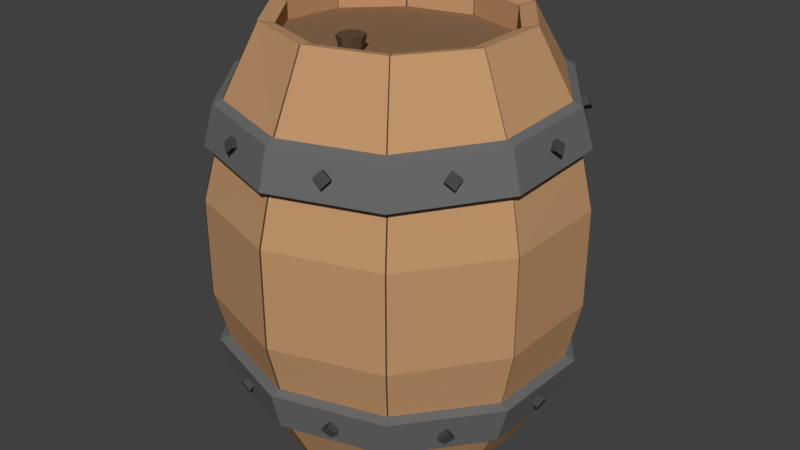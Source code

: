 # Source: Barrel_CameronChristianson.blend  (saved by Blender 2.79.0; exported with 4.5.12 LTS)
import bpy
from mathutils import Matrix  # noqa: F401  (used for matrix-valued properties, if any)

bpy.ops.wm.read_factory_settings(use_empty=True)
scene = bpy.context.scene
scene.name = 'Scene'

# ---- collections
col_collection_4 = bpy.data.collections.new('Collection 4'); scene.collection.children.link(col_collection_4)

# ---- materials (node trees are filled in below, after node groups)
mat_barrel1 = bpy.data.materials.new('Barrel1')
mat_barrel1.alpha_threshold = 0.0
mat_barrel1.use_transparent_shadow = False
mat_barrel1.diffuse_color = (0.5382, 0.3024, 0.1506, 1.0)
mat_barrel1.specular_color = (0.9404, 0.6554, 0.3746)
mat_barrel1.roughness = 0.5
mat_barrel1.specular_intensity = 0.05
mat_barrel2 = bpy.data.materials.new('Barrel2')
mat_barrel2.alpha_threshold = 0.0
mat_barrel2.use_transparent_shadow = False
mat_barrel2.diffuse_color = (0.07658, 0.04561, 0.02483, 1.0)
mat_barrel2.specular_color = (0.9404, 0.6554, 0.3746)
mat_barrel2.roughness = 0.5
mat_barrel2.specular_intensity = 0.0
mat_barrel3 = bpy.data.materials.new('Barrel3')
mat_barrel3.alpha_threshold = 0.0
mat_barrel3.use_transparent_shadow = False
mat_barrel3.diffuse_color = (0.1473, 0.1473, 0.1473, 1.0)
mat_barrel3.roughness = 0.5
mat_barrel3.specular_intensity = 0.6377
mat_nails = bpy.data.materials.new('Nails')
mat_nails.alpha_threshold = 0.0
mat_nails.use_transparent_shadow = False
mat_nails.diffuse_color = (0.06838, 0.06838, 0.06838, 1.0)
mat_nails.roughness = 0.5
mat_nails.specular_intensity = 0.8043
mat_barrel4 = bpy.data.materials.new('Barrel4')
mat_barrel4.alpha_threshold = 0.0
mat_barrel4.use_transparent_shadow = False
mat_barrel4.diffuse_color = (0.2747, 0.1559, 0.08438, 1.0)
mat_barrel4.specular_color = (1.0, 0.583, 0.3049)
mat_barrel4.roughness = 0.5
mat_barrel4.specular_intensity = 0.05
mat_barrel5 = bpy.data.materials.new('Barrel5')
mat_barrel5.alpha_threshold = 0.0
mat_barrel5.use_transparent_shadow = False
mat_barrel5.diffuse_color = (0.1282, 0.0745, 0.04161, 1.0)
mat_barrel5.specular_color = (1.0, 0.583, 0.3049)
mat_barrel5.roughness = 0.5
mat_barrel5.specular_intensity = 0.05

# ---- material node trees

# ---- world
world_world = bpy.data.worlds.new('World'); scene.world = world_world
world_world.color = (0.05088, 0.05088, 0.05088)
world_world.use_sun_shadow = False
world_world.sun_shadow_jitter_overblur = 0.0
world_world.cycles.sampling_method = 'MANUAL'

# ---- meshes
me_cylinder_001 = bpy.data.meshes.new('Cylinder.001')
me_cylinder_001.from_pydata([(0.8415, 1.168, 0.5113), (-8.389e-10, 1.06, 1.002), (1.363, 0.4516, 0.4935), (0.6232, 0.8578, 1.002), (1.363, -0.4344, 0.474), (1.008, 0.3277, 1.002), (0.8425, -1.151, 0.4602), (1.008, -0.3277, 1.002), (-0.0005735, -1.426, 0.4576), (0.6232, -0.8578, 1.002), (-0.8439, -1.153, 0.467), (-9.353e-08, -1.06, 1.002), (-1.365, -0.4363, 0.4848), (-0.6232, -0.8578, 1.002), (-1.366, 0.4497, 0.5043), (-1.008, -0.3277, 1.002), (-0.001779, 1.441, 0.5207), (-1.008, 0.3277, 1.002), (-0.8449, 1.167, 0.518), (-0.6232, 0.8578, 1.002), (0.5497, 0.7553, 0.8692), (0.8894, 0.2885, 0.8847), (0.0009669, 1.338, 0.7329), (-1.615e-08, 1.542, 0.2318), (0.9063, 1.247, 0.2318), (0.7926, 1.082, 0.7241), (0.8894, -0.2885, 0.904), (0.5497, -0.7553, 0.9196), (1.467, 0.4765, 0.2318), (1.282, 0.4094, 0.7073), (-7.417e-08, -0.9336, 0.9255), (-0.5497, -0.7553, 0.9196), (1.467, -0.4765, 0.2318), (1.282, -0.4222, 0.689), (-0.8894, -0.2885, 0.904), (-0.8894, 0.2885, 0.8847), (0.9063, -1.247, 0.2318), (0.7935, -1.095, 0.6761), (-0.5497, 0.7553, 0.8692), (7.585e-09, 0.9336, 0.8632), (-1.51e-07, -1.542, 0.2318), (0.002099, -1.353, 0.6736), (-0.5481, 0.7544, 0.987), (-0.8868, 0.2881, 0.987), (-0.9063, -1.247, 0.2318), (-0.7895, -1.096, 0.6824), (-0.8868, -0.2881, 0.987), (-0.5481, -0.7544, 0.987), (-1.467, -0.4765, 0.2318), (-1.279, -0.424, 0.6992), (-8.16e-08, -0.9325, 0.987), (0.5481, -0.7544, 0.987), (-1.467, 0.4765, 0.2318), (-1.279, 0.4076, 0.7175), (0.8868, -0.2881, 0.987), (0.8868, 0.2881, 0.987), (-0.9063, 1.247, 0.2318), (-0.7904, 1.081, 0.7304), (-7.681e-11, 0.9325, 0.987), (0.5481, 0.7544, 0.987), (0.0007338, 1.414, 0.7186), (-0.001611, 1.52, 0.5384), (-0.8916, 1.23, 0.5356), (-0.8346, 1.142, 0.716), (-1.441, 0.4732, 0.5211), (-1.351, 0.4318, 0.7024), (-1.441, -0.4621, 0.5005), (-1.35, -0.446, 0.683), (-0.8906, -1.218, 0.4817), (-0.8337, -1.156, 0.6653), (-0.0003384, -1.507, 0.4717), (0.001929, -1.427, 0.656), (0.8896, -1.217, 0.4746), (0.8373, -1.155, 0.6587), (1.439, -0.46, 0.4891), (1.353, -0.4441, 0.6723), (1.439, 0.4752, 0.5097), (1.353, 0.4337, 0.6916), (0.8886, 1.231, 0.5285), (0.8363, 1.144, 0.7093), (1.099, -0.7986, 0.5976), (1.086, -0.8471, 0.5703), (1.144, -0.767, 0.573), (1.13, -0.8155, 0.5456), (1.146, -0.8347, 0.6214), (1.127, -0.9017, 0.5837), (1.207, -0.7911, 0.5874), (1.189, -0.8581, 0.5497), (-1.099, 0.7957, 0.6415), (-1.086, 0.8479, 0.6163), (-1.144, 0.7676, 0.6159), (-1.131, 0.8198, 0.5907), (-1.144, 0.8284, 0.6672), (-1.127, 0.9004, 0.6324), (-1.207, 0.7897, 0.6318), (-1.189, 0.8617, 0.5971), (1.098, 0.799, 0.6328), (1.141, 0.7728, 0.6058), (1.083, 0.8525, 0.6089), (1.126, 0.8263, 0.5818), (1.145, 0.8306, 0.6581), (1.205, 0.7945, 0.6207), (1.124, 0.9044, 0.6251), (1.184, 0.8683, 0.5877), (-1.097, -0.8018, 0.6063), (-1.141, -0.772, 0.5808), (-1.082, -0.8519, 0.58), (-1.127, -0.822, 0.5545), (-1.143, -0.8369, 0.6305), (-1.204, -0.7958, 0.5953), (-1.123, -0.9059, 0.5942), (-1.185, -0.8648, 0.559), (0.4323, -1.288, 0.5895), (0.392, -1.32, 0.5627), (0.4858, -1.288, 0.5641), (0.4455, -1.32, 0.5373), (0.4502, -1.345, 0.6129), (0.3946, -1.388, 0.5759), (0.524, -1.344, 0.5779), (0.4684, -1.388, 0.5409), (-0.4313, 1.285, 0.6496), (-0.3917, 1.32, 0.6239), (-0.4855, 1.289, 0.6247), (-0.4458, 1.324, 0.5991), (-0.4486, 1.338, 0.6756), (-0.3939, 1.387, 0.6402), (-0.5233, 1.343, 0.6413), (-0.4686, 1.392, 0.6059), (-0.4137, -1.294, 0.5927), (-0.466, -1.296, 0.5666), (-0.3716, -1.326, 0.5667), (-0.4239, -1.327, 0.5406), (-0.4316, -1.35, 0.6163), (-0.5038, -1.352, 0.5803), (-0.3736, -1.394, 0.5804), (-0.4458, -1.396, 0.5444), (0.4146, 1.291, 0.6464), (0.4663, 1.296, 0.62), (0.3719, 1.326, 0.6221), (0.4236, 1.331, 0.5958), (0.4332, 1.344, 0.6722), (0.5045, 1.351, 0.6358), (0.3743, 1.392, 0.6388), (0.4456, 1.399, 0.6024), (1.359, 0.007641, 0.6143), (1.378, -0.03888, 0.5869), (1.377, 0.05996, 0.5902), (1.396, 0.01343, 0.5628), (1.417, 0.005543, 0.6388), (1.443, -0.05863, 0.601), (1.441, 0.07771, 0.6056), (1.468, 0.01354, 0.5678), (0.8458, 1.156, -0.5204), (-8.389e-10, 1.06, -1.002), (1.366, 0.4388, -0.5081), (0.6232, 0.8578, -1.002), (1.365, -0.4473, -0.4902), (1.008, 0.3277, -1.002), (0.8437, -1.163, -0.4734), (1.008, -0.3277, -1.002), (0.0002288, -1.436, -0.4643), (0.6232, -0.8578, -1.002), (-0.8427, -1.162, -0.4663), (-9.353e-08, -1.06, -1.002), (-1.363, -0.4441, -0.4786), (-0.6232, -0.8578, -1.002), (-1.362, 0.442, -0.4965), (-1.008, -0.3277, -1.002), (0.002791, 1.431, -0.5224), (-1.008, 0.3277, -1.002), (-0.8407, 1.158, -0.5133), (-0.6232, 0.8578, -1.002), (0.5497, 0.7553, -0.8692), (0.8894, 0.2885, -0.8847), (-0.000185, 1.329, -0.7348), (-1.615e-08, 1.542, -0.2318), (0.9063, 1.247, -0.2318), (0.7911, 1.071, -0.7329), (0.8894, -0.2885, -0.904), (0.5497, -0.7553, -0.9196), (1.467, 0.4765, -0.2318), (1.28, 0.398, -0.7214), (-7.417e-08, -0.9336, -0.9255), (-0.5497, -0.7553, -0.9196), (1.467, -0.4765, -0.2318), (1.279, -0.4337, -0.7045), (-0.8894, -0.2885, -0.904), (-0.8894, 0.2885, -0.8847), (0.9063, -1.247, -0.2318), (0.7891, -1.106, -0.6888), (-0.5497, 0.7553, -0.8692), (7.585e-09, 0.9336, -0.8632), (-1.51e-07, -1.542, -0.2318), (-0.00259, -1.362, -0.6802), (-0.5481, 0.7544, -0.987), (-0.8868, 0.2881, -0.987), (-0.9063, -1.247, -0.2318), (-0.7938, -1.104, -0.6821), (-0.8868, -0.2881, -0.987), (-0.5481, -0.7544, -0.987), (-1.467, -0.4765, -0.2318), (-1.282, -0.4308, -0.6936), (-8.16e-08, -0.9325, -0.987), (0.5481, -0.7544, -0.987), (-1.467, 0.4765, -0.2318), (-1.282, 0.4009, -0.7105), (0.8868, -0.2881, -0.987), (0.8868, 0.2881, -0.987), (-0.9063, 1.247, -0.2318), (-0.7919, 1.073, -0.7262), (-7.681e-11, 0.9325, -0.987), (0.5481, 0.7544, -0.987), (9.756e-05, 1.405, -0.7204), (0.002647, 1.51, -0.54), (-0.8877, 1.222, -0.5303), (-0.8356, 1.135, -0.7113), (-1.438, 0.4657, -0.5127), (-1.353, 0.4252, -0.6947), (-1.439, -0.4697, -0.4937), (-1.353, -0.4528, -0.6769), (-0.8899, -1.227, -0.4807), (-0.8377, -1.164, -0.6647), (-5.815e-05, -1.517, -0.4786), (-0.002441, -1.436, -0.6628), (0.8903, -1.229, -0.4883), (0.8333, -1.166, -0.6718), (1.441, -0.473, -0.5059), (1.35, -0.4559, -0.6884), (1.442, 0.4623, -0.5249), (1.351, 0.422, -0.7062), (0.8925, 1.22, -0.5379), (0.8353, 1.133, -0.7184), (1.098, -0.8103, -0.6123), (1.085, -0.859, -0.585), (1.143, -0.7789, -0.588), (1.13, -0.8276, -0.5606), (1.143, -0.8464, -0.6365), (1.126, -0.9135, -0.5988), (1.206, -0.8031, -0.6029), (1.188, -0.8703, -0.5652), (-1.098, 0.7883, -0.6353), (-1.085, 0.8403, -0.6101), (-1.143, 0.7601, -0.6094), (-1.129, 0.8121, -0.5842), (-1.145, 0.8212, -0.6605), (-1.126, 0.893, -0.6258), (-1.206, 0.7824, -0.6247), (-1.187, 0.8541, -0.59), (1.098, 0.7874, -0.6447), (1.142, 0.7611, -0.618), (1.084, 0.8408, -0.6205), (1.128, 0.8145, -0.5939), (1.145, 0.8191, -0.6702), (1.206, 0.7827, -0.6335), (1.125, 0.8928, -0.6369), (1.186, 0.8564, -0.6002), (-1.098, -0.8095, -0.6029), (-1.142, -0.7797, -0.577), (-1.083, -0.8597, -0.5768), (-1.127, -0.8299, -0.5509), (-1.146, -0.8443, -0.6268), (-1.206, -0.8033, -0.5911), (-1.125, -0.9136, -0.5907), (-1.185, -0.8725, -0.555), (0.4299, -1.299, -0.5995), (0.3902, -1.33, -0.5724), (0.484, -1.299, -0.5746), (0.4443, -1.33, -0.5475), (0.447, -1.355, -0.6232), (0.3923, -1.399, -0.5858), (0.5217, -1.355, -0.5888), (0.467, -1.399, -0.5514), (-0.4304, 1.277, -0.648), (-0.39, 1.312, -0.6226), (-0.4838, 1.28, -0.6227), (-0.4435, 1.315, -0.5973), (-0.4482, 1.33, -0.6738), (-0.3925, 1.378, -0.6387), (-0.522, 1.334, -0.6389), (-0.4663, 1.383, -0.6038), (-0.4161, -1.303, -0.5958), (-0.4677, -1.305, -0.5693), (-0.3734, -1.335, -0.5702), (-0.4251, -1.336, -0.5437), (-0.4348, -1.359, -0.6194), (-0.506, -1.361, -0.5827), (-0.3759, -1.403, -0.584), (-0.4472, -1.405, -0.5474), (0.4156, 1.281, -0.6517), (0.4679, 1.286, -0.6258), (0.3736, 1.316, -0.6271), (0.426, 1.321, -0.6011), (0.4336, 1.334, -0.6776), (0.5058, 1.341, -0.6418), (0.3757, 1.382, -0.6437), (0.4479, 1.389, -0.6078), (-1.358, -0.01757, -0.6179), (-1.377, 0.03251, -0.5925), (-1.377, -0.06649, -0.5916), (-1.395, -0.01641, -0.5663), (-1.416, -0.01868, -0.6423), (-1.442, 0.05041, -0.6073), (-1.441, -0.08616, -0.6061), (-1.467, -0.01708, -0.5712), (1.358, -0.004485, -0.6297), (1.377, -0.0512, -0.6026), (1.377, 0.04766, -0.6057), (1.396, 0.0009514, -0.5785), (1.415, -0.006552, -0.6547), (1.442, -0.07099, -0.6172), (1.441, 0.06538, -0.6215), (1.468, 0.0009472, -0.5841), (-1.615e-08, 1.542, 0.0), (-0.9063, 1.247, 0.0), (0.9063, 1.247, 0.0), (1.467, 0.4765, 0.0), (1.467, -0.4765, 0.0), (0.9063, -1.247, 0.0), (-1.51e-07, -1.542, 0.0), (-0.9063, -1.247, 0.0), (-1.467, -0.4765, 0.0), (-1.467, 0.4765, 0.0), (-1.001, -0.3372, 1.002), (-1.27, -0.4361, 0.6989), (-1.456, -0.4904, 0.2318), (-0.8833, -0.2969, 0.9043), (-0.8807, -0.2966, 0.987), (-1.356, -0.4492, 0.4845), (-1.341, -0.4589, 0.6827), (-1.431, -0.4757, 0.5002), (-1.456, -0.4904, 0.0), (-1.001, -0.3372, -1.002), (-1.274, -0.4429, -0.6934), (-1.456, -0.4904, -0.2318), (-0.8833, -0.2969, -0.9043), (-0.8807, -0.2966, -0.987), (-1.354, -0.4571, -0.4784), (-1.344, -0.4656, -0.6767), (-1.429, -0.4834, -0.4935), (-1.008, 0.3194, 1.002), (-1.279, 0.3971, 0.7173), (-1.467, 0.4645, 0.2318), (-0.8894, 0.2812, 0.885), (-0.8868, 0.2809, 0.987), (-1.366, 0.4385, 0.5041), (-1.351, 0.4207, 0.7021), (-1.441, 0.4614, 0.5209), (-1.467, 0.4645, 0.0), (-1.008, 0.3194, -1.002), (-1.282, 0.3905, -0.7103), (-1.467, 0.4645, -0.2318), (-0.8894, 0.2812, -0.885), (-0.8868, 0.2809, -0.987), (-1.362, 0.4308, -0.4963), (-1.353, 0.4141, -0.6945), (-1.438, 0.4539, -0.5124), (-0.631, 0.8471, 1.002), (-0.8003, 1.067, 0.7301), (-0.9176, 1.232, 0.2318), (-0.5565, 0.7459, 0.8695), (-0.5549, 0.745, 0.987), (-0.8554, 1.152, 0.5178), (-0.845, 1.128, 0.7157), (-0.9027, 1.215, 0.5353), (-0.9176, 1.232, 0.0), (-0.631, 0.8471, -1.002), (-0.8018, 1.06, -0.7259), (-0.9176, 1.232, -0.2318), (-0.5565, 0.7459, -0.8695), (-0.5549, 0.745, -0.987), (-0.8512, 1.144, -0.513), (-0.846, 1.121, -0.711), (-0.8988, 1.206, -0.53), (-0.006911, 1.058, 1.002), (-0.007809, 1.335, 0.7329), (-0.01005, 1.539, 0.2318), (-0.006096, 0.9316, 0.8633), (-0.006078, 0.9305, 0.987), (-0.01113, 1.438, 0.5207), (-0.00853, 1.411, 0.7186), (-0.01148, 1.517, 0.5384), (-0.01005, 1.539, 0.0), (-0.006911, 1.058, -1.002), (-0.008964, 1.326, -0.7347), (-0.01005, 1.539, -0.2318), (-0.006096, 0.9316, -0.8633), (-0.006078, 0.9305, -0.987), (-0.006562, 1.428, -0.5223), (-0.00917, 1.402, -0.7203), (-0.007226, 1.506, -0.5399), (0.6167, 0.8599, 1.002), (0.544, 0.7571, 0.8691), (0.7843, 1.085, 0.7242), (0.8969, 1.251, 0.2318), (0.5424, 0.7562, 0.987), (0.8327, 1.171, 0.5114), (0.8276, 1.146, 0.7094), (0.8793, 1.234, 0.5286), (0.8969, 1.251, 0.0), (0.6167, 0.8599, -1.002), (0.544, 0.7571, -0.8691), (0.7828, 1.074, -0.7329), (0.8969, 1.251, -0.2318), (0.5424, 0.7562, -0.987), (0.837, 1.159, -0.5205), (0.8266, 1.136, -0.7184), (0.8832, 1.223, -0.5379), (1.005, 0.333, 1.002), (0.886, 0.2932, 0.8846), (1.277, 0.4162, 0.7075), (1.461, 0.4843, 0.2318), (0.8834, 0.2929, 0.987), (1.358, 0.4589, 0.4937), (1.348, 0.4409, 0.6918), (1.433, 0.4828, 0.5098), (1.461, 0.4843, 0.0), (1.005, 0.333, -1.002), (0.886, 0.2932, -0.8846), (1.275, 0.4048, -0.7215), (1.461, 0.4843, -0.2318), (0.8834, 0.2929, -0.987), (1.361, 0.446, -0.5083), (1.346, 0.4292, -0.7063), (1.436, 0.47, -0.525), (1.008, -0.3218, 1.002), (0.8894, -0.2833, 0.9038), (1.282, -0.4147, 0.6892), (1.467, -0.4679, 0.2318), (0.8868, -0.283, 0.987), (1.363, -0.4264, 0.4741), (1.353, -0.4363, 0.6725), (1.439, -0.4516, 0.4892), (1.467, -0.4679, 0.0), (1.008, -0.3218, -1.002), (0.8894, -0.2833, -0.9038), (1.279, -0.4263, -0.7047), (1.467, -0.4679, -0.2318), (0.8868, -0.283, -0.987), (1.365, -0.4393, -0.4903), (1.35, -0.448, -0.6886), (1.441, -0.4646, -0.5061), (0.6281, -0.8511, 1.002), (0.554, -0.7494, 0.9194), (0.7996, -1.087, 0.6763), (0.9134, -1.238, 0.2318), (0.5524, -0.7485, 0.987), (0.8491, -1.142, 0.4604), (0.8438, -1.146, 0.6589), (0.8966, -1.207, 0.4748), (0.9134, -1.238, 0.0), (0.6281, -0.8511, -1.002), (0.554, -0.7494, -0.9194), (0.7953, -1.098, -0.689), (0.9134, -1.238, -0.2318), (0.5524, -0.7485, -0.987), (0.8503, -1.154, -0.4737), (0.8398, -1.157, -0.672), (0.8972, -1.22, -0.4885), (0.009184, -1.057, 1.002), (0.008101, -0.9309, 0.9254), (0.01376, -1.349, 0.6737), (0.01336, -1.538, 0.2318), (0.008077, -0.9298, 0.987), (0.01185, -1.422, 0.4576), (0.01424, -1.423, 0.6561), (0.01278, -1.502, 0.4718), (0.01336, -1.538, 0.0), (0.009184, -1.057, -1.002), (0.008101, -0.9309, -0.9254), (0.009077, -1.358, -0.6804), (0.01336, -1.538, -0.2318), (0.008077, -0.9298, -0.987), (0.01266, -1.432, -0.4645), (0.009874, -1.432, -0.6629), (0.01306, -1.513, -0.4788), (-0.6118, -0.8615, 1.002), (-0.5396, -0.7586, 0.9197), (-0.7749, -1.101, 0.6823), (-0.8897, -1.253, 0.2318), (-0.538, -0.7577, 0.987), (-0.8284, -1.158, 0.4668), (-0.8183, -1.161, 0.6652), (-0.8742, -1.224, 0.4815), (-0.8897, -1.253, 0.0), (-0.6118, -0.8615, -1.002), (-0.5396, -0.7586, -0.9197), (-0.7793, -1.109, -0.6821), (-0.8897, -1.253, -0.2318), (-0.538, -0.7577, -0.987), (-0.8272, -1.167, -0.4663), (-0.8223, -1.169, -0.6647), (-0.8735, -1.232, -0.4807), (-0.02905, 0.5399, -0.8172), (-0.06008, 0.5647, -0.9199), (-0.02905, 0.4395, -0.8153), (-0.06008, 0.4023, -0.9168), (0.07142, 0.5399, -0.8172), (0.1025, 0.5647, -0.9199), (0.07142, 0.4395, -0.8153), (0.1025, 0.4023, -0.9168), (0.02119, 0.4226, -0.815), (0.02119, 0.375, -0.9163), (0.02119, 0.5568, -0.8176), (0.02119, 0.592, -0.9204), (-0.04317, 0.4897, -0.8163), (-0.08293, 0.4835, -0.9184), (0.08554, 0.4897, -0.8163), (0.1253, 0.4835, -0.9184), (0.02119, 0.4835, -0.9184), (0.02119, 0.4897, -0.8163), (-0.02905, -0.6122, 0.876), (-0.06008, -0.6432, 0.9781), (-0.02905, -0.5117, 0.876), (-0.06008, -0.4807, 0.9781), (0.07142, -0.6122, 0.876), (0.1025, -0.6432, 0.9781), (0.07142, -0.5117, 0.876), (0.1025, -0.4807, 0.9781), (0.02119, -0.4948, 0.876), (0.02119, -0.4534, 0.9781), (0.02119, -0.629, 0.876), (0.02119, -0.6705, 0.9781), (-0.04317, -0.5619, 0.876), (-0.08293, -0.5619, 0.9781), (0.08554, -0.5619, 0.876), (0.1253, -0.5619, 0.9781), (0.02119, -0.5619, 0.9781), (0.02119, -0.5619, 0.876), (-1.358, -0.008134, 0.6238), (-1.377, 0.04027, 0.5975), (-1.377, -0.05872, 0.5987), (-1.396, -0.01032, 0.5724), (-1.416, -0.007719, 0.6485), (-1.442, 0.05905, 0.6123), (-1.441, -0.0775, 0.6138), (-1.468, -0.01073, 0.5776)], [], [(409, 407, 5, 29), (475, 11, 50, 479), (392, 390, 3, 25), (409, 29, 77, 413), (374, 373, 1, 22), (411, 59, 20, 408), (357, 356, 19, 57), (343, 46, 34, 342), (340, 339, 17, 53), (394, 58, 39, 391), (323, 322, 15, 49), (360, 43, 35, 359), (477, 475, 13, 45), (326, 47, 31, 325), (460, 458, 11, 41), (479, 50, 30, 476), (443, 441, 9, 37), (462, 51, 27, 459), (426, 424, 7, 33), (377, 42, 38, 376), (445, 54, 26, 442), (221, 220, 338, 337), (378, 16, 23, 375), (441, 7, 54, 445), (361, 18, 56, 358), (356, 17, 43, 360), (344, 14, 52, 341), (407, 3, 59, 411), (327, 12, 48, 324), (322, 13, 47, 326), (480, 10, 44, 478), (458, 9, 51, 462), (463, 8, 40, 461), (373, 19, 42, 377), (446, 6, 36, 444), (424, 5, 55, 428), (429, 4, 32, 427), (339, 15, 46, 343), (412, 2, 28, 410), (390, 1, 58, 394), (395, 0, 24, 393), (428, 55, 21, 425), (396, 79, 78, 397), (327, 10, 68, 329), (323, 49, 67, 328), (412, 0, 78, 414), (463, 6, 72, 465), (477, 45, 69, 481), (429, 2, 76, 431), (344, 12, 66, 346), (460, 41, 71, 464), (392, 25, 79, 396), (379, 60, 61, 380), (362, 63, 62, 363), (345, 65, 64, 346), (328, 67, 66, 329), (481, 69, 68, 482), (464, 71, 70, 465), (447, 73, 72, 448), (430, 75, 74, 431), (413, 77, 76, 414), (395, 16, 61, 397), (340, 53, 65, 345), (361, 14, 64, 363), (446, 4, 74, 448), (426, 33, 75, 430), (357, 57, 63, 362), (378, 18, 62, 380), (480, 8, 70, 482), (374, 22, 60, 379), (443, 37, 73, 447), (87, 86, 84, 85), (85, 84, 80, 81), (81, 80, 82, 83), (83, 82, 86, 87), (85, 81, 83, 87), (80, 84, 86, 82), (95, 94, 92, 93), (93, 92, 88, 89), (89, 88, 90, 91), (91, 90, 94, 95), (93, 89, 91, 95), (88, 92, 94, 90), (103, 102, 100, 101), (101, 100, 96, 97), (97, 96, 98, 99), (99, 98, 102, 103), (101, 97, 99, 103), (96, 100, 102, 98), (111, 110, 108, 109), (109, 108, 104, 105), (105, 104, 106, 107), (107, 106, 110, 111), (109, 105, 107, 111), (104, 108, 110, 106), (119, 118, 116, 117), (117, 116, 112, 113), (113, 112, 114, 115), (115, 114, 118, 119), (117, 113, 115, 119), (112, 116, 118, 114), (127, 126, 124, 125), (125, 124, 120, 121), (121, 120, 122, 123), (123, 122, 126, 127), (125, 121, 123, 127), (120, 124, 126, 122), (135, 134, 132, 133), (133, 132, 128, 129), (129, 128, 130, 131), (131, 130, 134, 135), (133, 129, 131, 135), (128, 132, 134, 130), (143, 142, 140, 141), (141, 140, 136, 137), (137, 136, 138, 139), (139, 138, 142, 143), (141, 137, 139, 143), (136, 140, 142, 138), (151, 150, 148, 149), (149, 148, 144, 145), (145, 144, 146, 147), (147, 146, 150, 151), (149, 145, 147, 151), (144, 148, 150, 146), (375, 381, 313, 56), (393, 398, 312, 23), (358, 364, 321, 52), (341, 347, 320, 48), (324, 330, 319, 44), (478, 483, 318, 40), (461, 466, 317, 36), (444, 449, 316, 32), (427, 432, 315, 28), (410, 415, 314, 24), (418, 181, 157, 416), (484, 488, 202, 163), (401, 177, 155, 399), (418, 422, 229, 181), (383, 174, 153, 382), (420, 417, 172, 211), (366, 209, 171, 365), (352, 351, 186, 198), (349, 205, 169, 348), (403, 400, 191, 210), (332, 201, 167, 331), (369, 368, 187, 195), (486, 197, 165, 484), (335, 334, 183, 199), (469, 193, 163, 467), (488, 485, 182, 202), (452, 189, 161, 450), (471, 468, 179, 203), (435, 185, 159, 433), (386, 385, 190, 194), (454, 451, 178, 206), (200, 333, 330, 320), (387, 384, 175, 168), (450, 454, 206, 159), (370, 367, 208, 170), (365, 369, 195, 169), (353, 350, 204, 166), (416, 420, 211, 155), (336, 333, 200, 164), (331, 335, 199, 165), (489, 487, 196, 162), (467, 471, 203, 161), (472, 470, 192, 160), (382, 386, 194, 171), (455, 453, 188, 158), (433, 437, 207, 157), (438, 436, 184, 156), (348, 352, 198, 167), (421, 419, 180, 154), (399, 403, 210, 153), (404, 402, 176, 152), (437, 434, 173, 207), (405, 406, 230, 231), (336, 338, 220, 162), (332, 337, 219, 201), (421, 423, 230, 152), (472, 474, 224, 158), (486, 490, 221, 197), (438, 440, 228, 154), (353, 355, 218, 164), (469, 473, 223, 193), (401, 405, 231, 177), (388, 389, 213, 212), (371, 372, 214, 215), (354, 355, 216, 217), (337, 338, 218, 219), (490, 491, 220, 221), (473, 474, 222, 223), (456, 457, 224, 225), (439, 440, 226, 227), (422, 423, 228, 229), (404, 406, 213, 168), (349, 354, 217, 205), (370, 372, 216, 166), (455, 457, 226, 156), (435, 439, 227, 185), (366, 371, 215, 209), (387, 389, 214, 170), (489, 491, 222, 160), (383, 388, 212, 174), (452, 456, 225, 189), (239, 237, 236, 238), (237, 233, 232, 236), (233, 235, 234, 232), (235, 239, 238, 234), (237, 239, 235, 233), (232, 234, 238, 236), (247, 245, 244, 246), (245, 241, 240, 244), (241, 243, 242, 240), (243, 247, 246, 242), (245, 247, 243, 241), (240, 242, 246, 244), (255, 253, 252, 254), (253, 249, 248, 252), (249, 251, 250, 248), (251, 255, 254, 250), (253, 255, 251, 249), (248, 250, 254, 252), (263, 261, 260, 262), (261, 257, 256, 260), (257, 259, 258, 256), (259, 263, 262, 258), (261, 263, 259, 257), (256, 258, 262, 260), (271, 269, 268, 270), (269, 265, 264, 268), (265, 267, 266, 264), (267, 271, 270, 266), (269, 271, 267, 265), (264, 266, 270, 268), (279, 277, 276, 278), (277, 273, 272, 276), (273, 275, 274, 272), (275, 279, 278, 274), (277, 279, 275, 273), (272, 274, 278, 276), (287, 285, 284, 286), (285, 281, 280, 284), (281, 283, 282, 280), (283, 287, 286, 282), (285, 287, 283, 281), (280, 282, 286, 284), (295, 293, 292, 294), (293, 289, 288, 292), (289, 291, 290, 288), (291, 295, 294, 290), (293, 295, 291, 289), (288, 290, 294, 292), (303, 301, 300, 302), (301, 297, 296, 300), (297, 299, 298, 296), (299, 303, 302, 298), (301, 303, 299, 297), (296, 298, 302, 300), (311, 309, 308, 310), (309, 305, 304, 308), (305, 307, 306, 304), (307, 311, 310, 306), (309, 311, 307, 305), (304, 306, 310, 308), (384, 208, 313, 381), (402, 175, 312, 398), (367, 204, 321, 364), (350, 200, 320, 347), (333, 196, 319, 330), (487, 192, 318, 483), (470, 188, 317, 466), (453, 184, 316, 449), (436, 180, 315, 432), (419, 176, 314, 415), (197, 221, 337, 332), (164, 218, 338, 336), (167, 198, 335, 331), (162, 196, 333, 336), (198, 186, 334, 335), (197, 332, 331, 165), (48, 320, 330, 324), (69, 328, 329, 68), (45, 323, 328, 69), (12, 327, 329, 66), (15, 322, 326, 46), (10, 327, 324, 44), (46, 326, 325, 34), (45, 13, 322, 323), (204, 350, 347, 321), (201, 219, 354, 349), (219, 218, 355, 354), (166, 216, 355, 353), (169, 195, 352, 348), (164, 200, 350, 353), (201, 349, 348, 167), (195, 187, 351, 352), (52, 321, 347, 341), (49, 340, 345, 67), (67, 345, 346, 66), (14, 344, 346, 64), (17, 339, 343, 43), (12, 344, 341, 48), (49, 15, 339, 340), (43, 343, 342, 35), (208, 367, 364, 313), (205, 217, 371, 366), (170, 214, 372, 370), (217, 216, 372, 371), (171, 194, 369, 365), (166, 204, 367, 370), (194, 190, 368, 369), (205, 366, 365, 169), (56, 313, 364, 358), (53, 357, 362, 65), (18, 361, 363, 62), (65, 362, 363, 64), (19, 356, 360, 42), (14, 361, 358, 52), (42, 360, 359, 38), (53, 17, 356, 357), (175, 384, 381, 312), (209, 215, 388, 383), (168, 213, 389, 387), (215, 214, 389, 388), (153, 210, 386, 382), (170, 208, 384, 387), (210, 191, 385, 386), (209, 383, 382, 171), (23, 312, 381, 375), (57, 374, 379, 63), (16, 378, 380, 61), (63, 379, 380, 62), (1, 373, 377, 58), (18, 378, 375, 56), (58, 377, 376, 39), (57, 19, 373, 374), (176, 402, 398, 314), (152, 230, 406, 404), (174, 212, 405, 401), (212, 213, 406, 405), (168, 175, 402, 404), (155, 211, 403, 399), (211, 172, 400, 403), (174, 401, 399, 153), (24, 314, 398, 393), (0, 395, 397, 78), (22, 392, 396, 60), (60, 396, 397, 61), (16, 395, 393, 23), (3, 390, 394, 59), (59, 394, 391, 20), (22, 1, 390, 392), (180, 419, 415, 315), (231, 230, 423, 422), (154, 228, 423, 421), (152, 176, 419, 421), (157, 207, 420, 416), (207, 173, 417, 420), (177, 231, 422, 418), (177, 418, 416, 155), (28, 315, 415, 410), (79, 413, 414, 78), (2, 412, 414, 76), (0, 412, 410, 24), (5, 407, 411, 55), (55, 411, 408, 21), (25, 409, 413, 79), (25, 3, 407, 409), (184, 436, 432, 316), (181, 229, 439, 435), (229, 228, 440, 439), (156, 226, 440, 438), (206, 178, 434, 437), (154, 180, 436, 438), (159, 206, 437, 433), (181, 435, 433, 157), (32, 316, 432, 427), (29, 426, 430, 77), (77, 430, 431, 76), (4, 429, 431, 74), (54, 428, 425, 26), (2, 429, 427, 28), (7, 424, 428, 54), (29, 5, 424, 426), (188, 453, 449, 317), (185, 227, 456, 452), (158, 224, 457, 455), (227, 226, 457, 456), (156, 184, 453, 455), (161, 203, 454, 450), (203, 179, 451, 454), (185, 452, 450, 159), (36, 317, 449, 444), (33, 443, 447, 75), (6, 446, 448, 72), (75, 447, 448, 74), (4, 446, 444, 32), (9, 441, 445, 51), (51, 445, 442, 27), (33, 7, 441, 443), (192, 470, 466, 318), (225, 224, 474, 473), (189, 225, 473, 469), (160, 222, 474, 472), (158, 188, 470, 472), (163, 202, 471, 467), (202, 182, 468, 471), (189, 469, 467, 161), (40, 318, 466, 461), (73, 464, 465, 72), (37, 460, 464, 73), (8, 463, 465, 70), (6, 463, 461, 36), (11, 458, 462, 50), (50, 462, 459, 30), (37, 9, 458, 460), (196, 487, 483, 319), (162, 220, 491, 489), (223, 222, 491, 490), (193, 223, 490, 486), (160, 192, 487, 489), (199, 183, 485, 488), (193, 486, 484, 163), (165, 199, 488, 484), (44, 319, 483, 478), (10, 480, 482, 68), (71, 481, 482, 70), (41, 477, 481, 71), (8, 480, 478, 40), (47, 479, 476, 31), (41, 11, 475, 477), (13, 475, 479, 47), (391, 39, 376, 38, 359, 35, 342, 34, 325, 31, 476, 30, 459, 27, 442, 26, 425, 21, 408, 20), (400, 172, 417, 173, 434, 178, 451, 179, 468, 182, 485, 183, 334, 186, 351, 187, 368, 190, 385, 191), (504, 505, 495, 494), (500, 501, 499, 498), (506, 507, 497, 496), (502, 503, 493, 492), (509, 506, 496, 502), (508, 505, 493, 503), (507, 508, 503, 497), (504, 509, 502, 492), (496, 497, 503, 502), (494, 495, 501, 500), (494, 500, 509, 504), (499, 501, 508, 507), (501, 495, 505, 508), (500, 498, 506, 509), (498, 499, 507, 506), (492, 493, 505, 504), (522, 523, 513, 512), (518, 519, 517, 516), (524, 525, 515, 514), (520, 521, 511, 510), (527, 524, 514, 520), (526, 523, 511, 521), (525, 526, 521, 515), (522, 527, 520, 510), (514, 515, 521, 520), (512, 513, 519, 518), (512, 518, 527, 522), (517, 519, 526, 525), (519, 513, 523, 526), (518, 516, 524, 527), (516, 517, 525, 524), (510, 511, 523, 522), (535, 534, 532, 533), (533, 532, 528, 529), (529, 528, 530, 531), (531, 530, 534, 535), (533, 529, 531, 535), (528, 532, 534, 530)])
me_cylinder_001.polygons.foreach_set('material_index', [1, 0, 1, 2, 1, 0, 1, 0, 1, 0, 1, 0, 1, 0, 1, 0, 1, 0, 1, 0, 0, 2, 1, 0, 1, 0, 1, 0, 1, 0, 1, 0, 1, 0, 1, 0, 1, 0, 1, 0, 1, 0, 2, 2, 2, 2, 2, 2, 2, 2, 2, 2, 2, 2, 2, 2, 2, 2, 2, 2, 2, 2, 2, 2, 2, 2, 2, 2, 2, 2, 2, 3, 3, 3, 3, 3, 3, 3, 3, 3, 3, 3, 3, 3, 3, 3, 3, 3, 3, 3, 3, 3, 3, 3, 3, 3, 3, 3, 3, 3, 3, 3, 3, 3, 3, 3, 3, 3, 3, 3, 3, 3, 3, 3, 3, 3, 3, 3, 3, 3, 3, 3, 3, 3, 3, 0, 0, 0, 0, 0, 0, 0, 0, 0, 0, 1, 0, 1, 2, 1, 0, 1, 0, 1, 0, 1, 0, 1, 0, 1, 0, 1, 0, 1, 0, 0, 1, 1, 0, 1, 0, 1, 0, 1, 0, 1, 0, 1, 0, 1, 0, 1, 0, 1, 0, 1, 0, 2, 2, 2, 2, 2, 2, 2, 2, 2, 2, 2, 2, 2, 2, 2, 2, 2, 2, 2, 2, 2, 2, 2, 2, 2, 2, 2, 2, 2, 3, 3, 3, 3, 3, 3, 3, 3, 3, 3, 3, 3, 3, 3, 3, 3, 3, 3, 3, 3, 3, 3, 3, 3, 3, 3, 3, 3, 3, 3, 3, 3, 3, 3, 3, 3, 3, 3, 3, 3, 3, 3, 3, 3, 3, 3, 3, 3, 3, 3, 3, 3, 3, 3, 3, 3, 3, 3, 3, 3, 0, 0, 0, 0, 0, 0, 0, 0, 0, 0, 2, 2, 1, 0, 1, 0, 1, 2, 2, 2, 1, 0, 1, 0, 1, 2, 2, 2, 1, 0, 0, 1, 1, 2, 2, 2, 1, 0, 0, 1, 1, 2, 2, 2, 1, 0, 1, 0, 1, 2, 2, 2, 1, 0, 1, 0, 1, 2, 2, 2, 1, 0, 1, 0, 1, 2, 2, 2, 1, 0, 1, 0, 1, 2, 2, 2, 0, 1, 1, 0, 1, 2, 2, 2, 0, 1, 1, 0, 1, 2, 2, 0, 1, 1, 2, 0, 1, 2, 2, 0, 1, 1, 2, 0, 1, 2, 2, 2, 1, 0, 1, 0, 1, 2, 2, 2, 1, 0, 1, 0, 1, 2, 2, 2, 0, 1, 1, 0, 1, 2, 2, 2, 0, 1, 1, 0, 1, 2, 2, 2, 0, 1, 1, 0, 1, 2, 2, 2, 0, 1, 1, 0, 1, 2, 2, 2, 0, 1, 0, 1, 1, 2, 2, 2, 0, 1, 0, 1, 4, 4, 5, 5, 5, 5, 5, 5, 5, 5, 5, 5, 5, 5, 5, 5, 5, 5, 5, 5, 5, 5, 5, 5, 5, 5, 5, 5, 5, 5, 5, 5, 5, 5, 3, 3, 3, 3, 3, 3])
me_cylinder_001.materials.append(mat_barrel1)
me_cylinder_001.materials.append(mat_barrel2)
me_cylinder_001.materials.append(mat_barrel3)
me_cylinder_001.materials.append(mat_nails)
me_cylinder_001.materials.append(mat_barrel4)
me_cylinder_001.materials.append(mat_barrel5)
me_cylinder_001.use_remesh_preserve_volume = False
me_cylinder_001.use_remesh_preserve_attributes = False
me_cylinder_001.use_mirror_vertex_groups = False
me_cylinder_001.update()

# ---- objects
ob_cylinder = bpy.data.objects.new('Cylinder', me_cylinder_001)

# ---- transforms, parenting, visibility, modifiers, constraints
ob_cylinder.location = (0.0, 0.0, 0.0)
ob_cylinder.scale = (1.0, 1.0, 1.78)
ob_cylinder.lineart.crease_threshold = 0.0

# ---- collection membership
col_collection_4.objects.link(ob_cylinder)

# ---- scene / render settings (as saved in the file)
scene.frame_start = 1; scene.frame_end = 250; scene.frame_set(1)
scene.render.engine = 'BLENDER_EEVEE_NEXT'
scene.render.resolution_percentage = 50
scene.render.dither_intensity = 0.0
scene.cycles.use_denoising = False
scene.cycles.samples = 128
scene.cycles.sampling_pattern = 'TABULATED_SOBOL'
scene.cycles.use_adaptive_sampling = False
scene.cycles.use_light_tree = False
scene.cycles.blur_glossy = 0.0
scene.cycles.sample_clamp_indirect = 0.0
scene.view_settings.view_transform = 'Standard'
bpy.context.view_layer.update()

# ---- added for rendering (the .blend has no active camera and no usable light): camera, sun
cam_auto = bpy.data.cameras.new('AutoCamera')
cam_auto.lens = 50.0
cam_auto.sensor_width = 36.0
cam_auto.clip_end = 1000.0
ob_auto_camera = bpy.data.objects.new('AutoCamera', cam_auto)
scene.collection.objects.link(ob_auto_camera)
ob_auto_camera.location = (5.14014, -6.16796, 4.11198)
ob_auto_camera.rotation_euler = (1.09748, -7.21219e-08, 0.694738)
scene.camera = ob_auto_camera
light_auto_sun = bpy.data.lights.new('AutoSun', 'SUN')
light_auto_sun.energy = 3.0
light_auto_sun.angle = 0.0523599
ob_auto_sun = bpy.data.objects.new('AutoSun', light_auto_sun)
scene.collection.objects.link(ob_auto_sun)
ob_auto_sun.rotation_euler = (0.872665, 0.174533, 0.523599)
bpy.context.view_layer.update()
